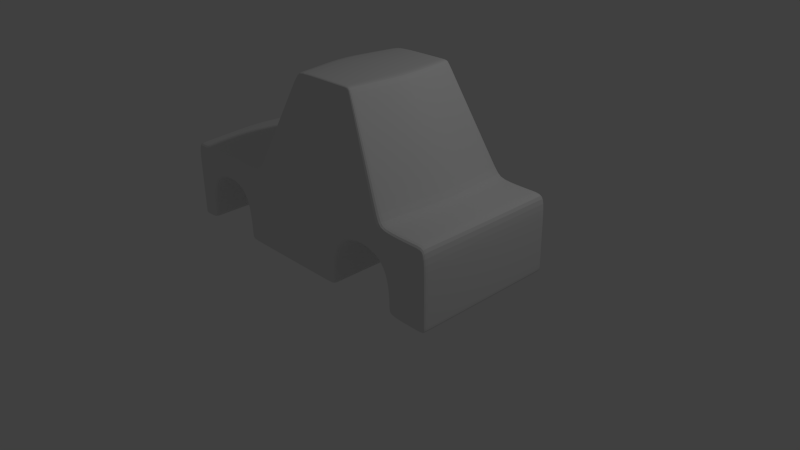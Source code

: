 # Source: little_car.blend  (saved by Blender 2.74.0; exported with 4.5.12 LTS)
import bpy
from mathutils import Matrix  # noqa: F401  (used for matrix-valued properties, if any)

bpy.ops.wm.read_factory_settings(use_empty=True)
scene = bpy.context.scene
scene.name = 'Scene'

# ---- collections
col_collection_1 = bpy.data.collections.new('Collection 1'); scene.collection.children.link(col_collection_1)

# ---- materials (node trees are filled in below, after node groups)
mat_material = bpy.data.materials.new('Material')
mat_material.alpha_threshold = 0.0
mat_material.use_transparent_shadow = False
mat_material.roughness = 0.5
mat_material.line_color = (0.0, 0.0, 0.0, 1.0)

# ---- material node trees

# ---- world
world_world = bpy.data.worlds.new('World'); scene.world = world_world
world_world.color = (0.05088, 0.05088, 0.05088)
world_world.use_sun_shadow = False
world_world.sun_shadow_jitter_overblur = 0.0
world_world.cycles.sampling_method = 'MANUAL'
world_world.cycles.sample_map_resolution = 256

# ---- cameras
cam_camera = bpy.data.cameras.new('Camera')
cam_camera.clip_end = 100.0
cam_camera.lens = 35.0
cam_camera.sensor_width = 32.0
cam_camera.sensor_height = 18.0
cam_camera.ortho_scale = 7.314
cam_camera.dof.focus_distance = 0.0
cam_camera.dof.aperture_fstop = 128.0

# ---- lights
light_lamp = bpy.data.lights.new('Lamp', 'POINT')
light_lamp.transmission_factor = 0.0
light_lamp.cutoff_distance = 30.0
light_lamp.energy = 100.0
light_lamp.shadow_buffer_clip_start = 1.001
light_lamp.shadow_soft_size = 0.1
light_lamp.shadow_maximum_resolution = 0.006
light_lamp.use_absolute_resolution = True
light_lamp.cycles.use_multiple_importance_sampling = False

# ---- meshes
me_cube = bpy.data.meshes.new('Cube')
me_cube.from_pydata([(1.339, 1.0, 0.1302), (1.339, -1.0, 0.1302), (-1.0, -1.0, 0.1302), (-1.0, 1.0, 0.1302), (1.246, 1.0, 1.159), (1.246, -1.0, 1.159), (-1.0, -1.0, 1.159), (-1.0, 1.0, 1.159), (-2.327, -1.0, 0.1302), (-2.327, 1.0, 0.1302), (-2.327, -1.0, 1.159), (-2.327, 1.0, 1.159), (0.5468, 0.7703, 2.511), (0.5468, -0.7703, 2.511), (-0.3587, 0.7703, 2.511), (-0.3587, -0.7703, 2.511), (1.918, 1.0, 0.1302), (1.918, -1.0, 0.1302), (1.918, 1.0, 1.159), (1.918, -1.0, 1.159), (-1.995, -1.0, 1.159), (-1.664, -1.0, 1.159), (-1.332, -1.0, 1.159), (-1.332, 1.0, 1.159), (-1.664, 1.0, 1.159), (-1.995, 1.0, 1.159), (-1.258, 1.0, 0.1302), (-2.088, 1.0, 0.1302), (-2.088, -1.0, 0.1302), (-1.258, -1.0, 0.1302), (1.339, 1.0, 0.4487), (1.246, 1.0, 0.7733), (1.339, -1.0, 0.4487), (1.246, -1.0, 0.7733), (-1.0, -1.0, 0.4487), (-1.0, -1.0, 0.7733), (-1.0, 1.0, 0.4487), (-1.0, 1.0, 0.7733), (-2.327, -1.0, 0.4487), (-2.327, -1.0, 0.7733), (-2.327, 1.0, 0.4487), (-2.327, 1.0, 0.7733), (1.918, 1.0, 0.4487), (1.918, 1.0, 0.7733), (1.918, -1.0, 0.4487), (1.918, -1.0, 0.7733), (-1.332, -1.0, 0.7733), (-1.258, -1.0, 0.4487), (-1.664, -1.0, 0.8594), (-1.995, -1.0, 0.7733), (-2.088, -1.0, 0.4487), (-1.258, 1.0, 0.4487), (-1.332, 1.0, 0.7733), (-1.664, 1.0, 0.8594), (-2.088, 1.0, 0.4487), (-1.995, 1.0, 0.7733), (0.907, 1.0, 1.159), (0.907, -1.0, 1.159), (0.4559, 0.7703, 2.511), (0.4559, -0.7703, 2.511), (0.907, 1.0, 0.8789), (0.907, -1.0, 0.8789), (0.4303, 1.0, 0.1302), (0.4303, -1.0, 0.1302), (0.5454, 1.0, 1.159), (0.5454, -1.0, 1.159), (0.341, 0.7703, 2.511), (0.341, -0.7703, 2.511), (0.5454, 1.0, 0.7733), (0.4303, 1.0, 0.4487), (0.4303, -1.0, 0.4487), (0.5454, -1.0, 0.7733), (0.2607, 1.0, 0.1302), (0.2607, -1.0, 0.1302), (0.2607, 1.0, 1.159), (0.2607, -1.0, 1.159), (0.2121, 0.7703, 2.511), (0.2121, -0.7703, 2.511), (0.2607, 1.0, 0.7733), (0.2607, 1.0, 0.4487), (0.2607, -1.0, 0.4487), (0.2607, -1.0, 0.7733), (1.339, -5.96e-08, 0.1302), (-1.0, 2.98e-07, 0.1302), (1.338, -5.364e-07, 1.159), (-1.15, 1.788e-07, 1.159), (-2.464, 2.98e-07, 0.1302), (-2.464, 1.788e-07, 1.159), (0.6391, -4.768e-07, 2.511), (-0.5088, 1.192e-07, 2.511), (1.918, -5.96e-08, 0.1302), (1.918, -5.364e-07, 1.159), (-1.258, 2.98e-07, 0.1302), (-2.088, 2.98e-07, 0.1302), (-1.482, 1.788e-07, 1.159), (-1.814, 1.788e-07, 1.159), (-2.146, 1.788e-07, 1.159), (-1.664, 2.384e-07, 0.8594), (-1.332, 2.384e-07, 0.7733), (-1.995, 2.384e-07, 0.7733), (-2.088, 2.384e-07, 0.4487), (1.918, -2.384e-07, 0.4487), (1.918, -3.576e-07, 0.7733), (-2.464, 2.384e-07, 0.4487), (-2.464, 1.788e-07, 0.7733), (-1.258, 2.384e-07, 0.4487), (0.4559, -4.172e-07, 2.511), (0.4303, -1.192e-07, 0.4487), (0.341, -2.98e-07, 2.511), (0.4303, 5.96e-08, 0.1302), (0.5454, -2.384e-07, 0.7733), (1.339, -2.384e-07, 0.4487), (1.246, -3.576e-07, 0.7733), (0.907, -2.98e-07, 0.8789), (0.2121, -2.384e-07, 2.511), (0.2607, 5.96e-08, 0.1302), (-1.0, 0.5, 0.1302), (-1.075, 0.5, 1.159), (-2.396, 0.5, 0.1302), (-2.396, 0.5, 1.159), (-0.4337, 0.3852, 2.511), (-1.258, 0.5, 0.1302), (-2.088, 0.5, 0.1302), (-2.088, 0.5, 0.4487), (-2.396, 0.5, 0.4487), (-2.396, 0.5, 0.7733), (-1.258, 0.5, 0.4487), (0.4303, 0.5, 0.4487), (0.4303, 0.5, 0.1302), (0.5454, 0.5, 0.7733), (0.2607, 0.5, 0.1302), (1.339, 0.5, 0.1302), (1.292, 0.5, 1.159), (0.5929, 0.3852, 2.511), (1.918, 0.5, 0.1302), (1.918, 0.5, 1.159), (-1.407, 0.5, 1.159), (-1.739, 0.5, 1.159), (-2.071, 0.5, 1.159), (-1.664, 0.5, 0.8594), (-1.332, 0.5, 0.7733), (-1.995, 0.5, 0.7733), (1.918, 0.5, 0.4487), (1.918, 0.5, 0.7733), (0.4559, 0.3852, 2.511), (0.341, 0.3852, 2.511), (1.339, 0.5, 0.4487), (1.246, 0.5, 0.7733), (0.907, 0.5, 0.8789), (0.2121, 0.3852, 2.511), (1.339, -0.5, 0.1302), (1.292, -0.5, 1.159), (0.5929, -0.3852, 2.511), (1.918, -0.5, 0.1302), (1.918, -0.5, 1.159), (-1.407, -0.5, 1.159), (-1.739, -0.5, 1.159), (-2.071, -0.5, 1.159), (-1.664, -0.5, 0.8594), (-1.332, -0.5, 0.7733), (-1.995, -0.5, 0.7733), (1.918, -0.5, 0.4487), (1.918, -0.5, 0.7733), (0.4559, -0.3852, 2.511), (0.341, -0.3852, 2.511), (1.339, -0.5, 0.4487), (1.246, -0.5, 0.7733), (0.907, -0.5, 0.8789), (0.2121, -0.3852, 2.511), (-1.0, -0.5, 0.1302), (-1.075, -0.5, 1.159), (-2.396, -0.5, 0.1302), (-2.396, -0.5, 1.159), (-0.4337, -0.3852, 2.511), (-1.258, -0.5, 0.1302), (-2.088, -0.5, 0.1302), (-2.088, -0.5, 0.4487), (-2.396, -0.5, 0.4487), (-2.396, -0.5, 0.7733), (-1.258, -0.5, 0.4487), (0.4303, -0.5, 0.4487), (0.4303, -0.5, 0.1302), (0.5454, -0.5, 0.7733), (0.2607, -0.5, 0.1302), (-1.0, 0.9139, 0.1302), (-1.013, 0.9139, 1.159), (-2.339, 0.9139, 0.1302), (-2.339, 0.9139, 1.159), (-0.3716, 0.704, 2.511), (-1.258, 0.9139, 0.1302), (-2.088, 0.9139, 0.1302), (-2.088, 0.9139, 0.4487), (-2.339, 0.9139, 0.4487), (-2.339, 0.9139, 0.7733), (-1.258, 0.9139, 0.4487), (0.4303, 0.9139, 0.4487), (0.4303, 0.9139, 0.1302), (0.5454, 0.9139, 0.7733), (0.2607, 0.9139, 0.1302), (1.339, 0.9139, 0.1302), (1.254, 0.9139, 1.159), (0.5547, 0.704, 2.511), (1.918, 0.9139, 0.1302), (1.918, 0.9139, 1.159), (-1.345, 0.9139, 1.159), (-1.677, 0.9139, 1.159), (-2.008, 0.9139, 1.159), (-1.664, 0.9139, 0.8594), (-1.332, 0.9139, 0.7733), (-1.995, 0.9139, 0.7733), (1.918, 0.9139, 0.4487), (1.918, 0.9139, 0.7733), (0.4559, 0.704, 2.511), (0.341, 0.704, 2.511), (1.339, 0.9139, 0.4487), (1.246, 0.9139, 0.7733), (0.907, 0.9139, 0.8789), (0.2121, 0.704, 2.511), (1.339, -0.9444, 0.1302), (1.251, -0.9444, 1.159), (0.5519, -0.7275, 2.511), (1.918, -0.9444, 0.1302), (1.918, -0.9444, 1.159), (-1.34, -0.9444, 1.159), (-1.672, -0.9444, 1.159), (-2.004, -0.9444, 1.159), (-1.664, -0.9444, 0.8594), (-1.332, -0.9444, 0.7733), (-1.995, -0.9444, 0.7733), (1.918, -0.9444, 0.4487), (1.918, -0.9444, 0.7733), (0.4559, -0.7275, 2.511), (0.341, -0.7275, 2.511), (1.339, -0.9444, 0.4487), (1.246, -0.9444, 0.7733), (0.907, -0.9444, 0.8789), (0.2121, -0.7275, 2.511), (-1.0, -0.9444, 0.1302), (-1.008, -0.9444, 1.159), (-2.335, -0.9444, 0.1302), (-2.335, -0.9444, 1.159), (-0.367, -0.7275, 2.511), (-1.258, -0.9444, 0.1302), (-2.088, -0.9444, 0.1302), (-2.088, -0.9444, 0.4487), (-2.335, -0.9444, 0.4487), (-2.335, -0.9444, 0.7733), (-1.258, -0.9444, 0.4487), (0.4303, -0.9444, 0.4487), (0.4303, -0.9444, 0.1302), (0.5454, -0.9444, 0.7733), (0.2607, -0.9444, 0.1302), (-0.3922, 0.7823, 2.441), (-0.3922, -0.7823, 2.441), (0.5834, -0.7823, 2.441), (0.5834, 0.7823, 2.441), (0.4795, 0.7823, 2.441), (0.4795, -0.7823, 2.441), (0.3517, -0.7823, 2.441), (0.3517, 0.7823, 2.441), (0.2146, -0.7823, 2.441), (0.2146, 0.7823, 2.441), (0.6756, -4.8e-07, 2.441), (-0.5423, 1.223e-07, 2.441), (-0.4673, 0.3912, 2.441), (0.6295, 0.3912, 2.441), (0.6295, -0.3912, 2.441), (-0.4673, -0.3912, 2.441), (-0.4051, 0.715, 2.441), (0.5913, 0.715, 2.441), (0.5885, -0.7388, 2.441), (-0.4005, -0.7388, 2.441), (-0.97, 0.9893, 1.223), (1.213, 0.9893, 1.223), (-0.97, -0.9893, 1.223), (1.213, -0.9893, 1.223), (0.8859, 0.9893, 1.223), (0.8859, -0.9893, 1.223), (0.5358, -0.9893, 1.223), (0.5358, 0.9893, 1.223), (0.2584, -0.9893, 1.223), (0.2584, 0.9893, 1.223), (1.306, -5.337e-07, 1.223), (-1.12, 1.76e-07, 1.223), (-1.045, 0.4946, 1.223), (1.259, 0.4946, 1.223), (1.259, -0.4946, 1.223), (-1.045, -0.4946, 1.223), (-0.9829, 0.9041, 1.223), (1.221, 0.9041, 1.223), (1.218, -0.9342, 1.223), (-0.9783, -0.9342, 1.223), (-2.319, 1.0, 1.159), (-2.321, 1.0, 0.1302), (-2.319, -1.0, 1.159), (-2.321, -1.0, 0.1302), (-2.321, -1.0, 0.4487), (-2.319, -1.0, 0.7733), (-2.319, 1.0, 0.7733), (-2.321, 1.0, 0.4487), (-2.454, 2.98e-07, 0.1302), (-2.456, 1.788e-07, 1.159), (-2.388, 0.5, 0.1302), (-2.387, 0.5, 1.159), (-2.387, -0.5, 1.159), (-2.388, -0.5, 0.1302), (-2.332, 0.9139, 0.1302), (-2.33, 0.9139, 1.159), (-2.326, -0.9444, 1.159), (-2.328, -0.9444, 0.1302), (1.798, 1.0, 1.159), (1.798, -1.0, 1.159), (1.814, -1.0, 0.1302), (1.814, 1.0, 0.1302), (1.814, 1.0, 0.4487), (1.798, 1.0, 0.7733), (1.798, -1.0, 0.7733), (1.814, -1.0, 0.4487), (1.814, -5.96e-08, 0.1302), (1.814, -5.364e-07, 1.159), (1.806, 0.5, 1.159), (1.814, 0.5, 0.1302), (1.814, -0.5, 0.1302), (1.806, -0.5, 1.159), (1.799, 0.9139, 1.159), (1.814, 0.9139, 0.1302), (1.814, -0.9444, 0.1302), (1.799, -0.9444, 1.159), (-2.088, -1.0, 0.1812), (-2.327, -1.0, 0.1812), (-2.327, 1.0, 0.1812), (-2.088, 1.0, 0.1812), (-2.464, 2.885e-07, 0.1812), (-2.088, 2.885e-07, 0.1812), (-2.088, 0.5, 0.1812), (-2.396, 0.5, 0.1812), (-2.396, -0.5, 0.1812), (-2.088, -0.5, 0.1812), (-2.088, 0.9139, 0.1812), (-2.339, 0.9139, 0.1812), (-2.335, -0.9444, 0.1812), (-2.088, -0.9444, 0.1812), (-2.321, -1.0, 0.1812), (-2.321, 1.0, 0.1812), (-1.258, -1.0, 0.1662), (-1.0, -1.0, 0.1662), (-1.0, 1.0, 0.1662), (-1.258, 1.0, 0.1662), (0.4303, -1.0, 0.1662), (0.4303, 1.0, 0.1662), (0.2607, -1.0, 0.1662), (0.2607, 1.0, 0.1662), (0.4303, 3.942e-08, 0.1662), (-1.258, 2.913e-07, 0.1662), (-1.258, 0.5, 0.1662), (0.4303, 0.5, 0.1662), (0.4303, -0.5, 0.1662), (-1.258, -0.5, 0.1662), (0.4303, 0.9139, 0.1662), (-1.258, 0.9139, 0.1662), (0.4303, -0.9444, 0.1662), (-1.258, -0.9444, 0.1662), (1.339, 1.0, 0.1919), (1.339, -1.0, 0.1919), (1.918, 1.0, 0.1919), (1.918, -1.0, 0.1919), (1.339, -9.421e-08, 0.1919), (1.918, -9.421e-08, 0.1919), (1.918, 0.5, 0.1919), (1.339, 0.5, 0.1919), (1.339, -0.5, 0.1919), (1.918, -0.5, 0.1919), (1.918, 0.9139, 0.1919), (1.339, 0.9139, 0.1919), (1.339, -0.9444, 0.1919), (1.918, -0.9444, 0.1919), (1.814, 1.0, 0.1919), (1.814, -1.0, 0.1919)], [], [(251, 73, 2, 237), (271, 253, 15, 241), (327, 311, 19, 222), (81, 75, 6, 35), (307, 292, 11, 187), (351, 72, 3, 346), (193, 187, 11, 41), (343, 293, 9, 330), (297, 294, 10, 39), (309, 295, 8, 239), (236, 241, 15, 77), (257, 254, 13, 59), (261, 252, 14, 76), (269, 255, 12, 201), (230, 222, 19, 45), (377, 312, 17, 365), (315, 310, 18, 43), (325, 313, 16, 202), (237, 2, 29, 242), (35, 6, 22, 46), (46, 22, 21, 48), (48, 21, 20, 49), (346, 3, 26, 347), (185, 7, 23, 204), (204, 23, 24, 205), (205, 24, 25, 206), (24, 53, 55, 25), (207, 53, 52, 208), (23, 52, 53, 24), (207, 209, 55, 53), (7, 37, 52, 23), (37, 36, 51, 52), (209, 191, 54, 55), (341, 244, 50, 328), (345, 34, 47, 344), (34, 35, 46, 47), (376, 314, 42, 364), (314, 315, 43, 42), (311, 316, 45, 19), (316, 317, 44, 45), (375, 229, 44, 365), (229, 230, 45, 44), (342, 296, 38, 329), (296, 297, 39, 38), (292, 298, 41, 11), (298, 299, 40, 41), (339, 192, 40, 330), (192, 193, 41, 40), (74, 78, 37, 7), (78, 79, 36, 37), (350, 80, 34, 345), (80, 81, 35, 34), (361, 344, 47, 247), (208, 52, 51, 194), (4, 31, 60, 56), (255, 256, 58, 12), (258, 257, 59, 67), (220, 231, 59, 13), (33, 5, 57, 61), (260, 258, 67, 77), (360, 348, 63, 249), (56, 60, 68, 64), (256, 259, 66, 58), (231, 232, 67, 59), (61, 57, 65, 71), (248, 250, 71, 70), (373, 214, 30, 362), (234, 233, 32, 33), (235, 234, 33, 61), (250, 235, 61, 71), (253, 260, 77, 15), (70, 71, 81, 80), (348, 70, 80, 350), (68, 69, 79, 78), (64, 68, 78, 74), (259, 261, 76, 66), (232, 236, 77, 67), (349, 62, 72, 351), (71, 65, 75, 81), (249, 63, 73, 251), (128, 109, 115, 130), (145, 149, 114, 108), (129, 148, 113, 110), (148, 147, 112, 113), (147, 146, 111, 112), (370, 165, 111, 366), (127, 129, 110, 107), (144, 145, 108, 106), (355, 352, 109, 128), (133, 144, 106, 88), (159, 98, 105, 179), (354, 353, 105, 126), (177, 178, 104, 103), (336, 177, 103, 332), (142, 143, 102, 101), (368, 142, 101, 367), (334, 123, 100, 333), (160, 176, 100, 99), (158, 160, 99, 97), (158, 97, 98, 159), (156, 95, 96, 157), (155, 94, 95, 156), (170, 85, 94, 155), (116, 83, 92, 121), (322, 318, 90, 153), (143, 135, 91, 102), (266, 262, 88, 152), (149, 120, 89, 114), (302, 300, 86, 118), (178, 172, 87, 104), (304, 301, 87, 172), (320, 319, 91, 135), (264, 263, 89, 120), (130, 115, 83, 116), (198, 130, 116, 184), (268, 264, 120, 188), (324, 320, 135, 203), (306, 302, 118, 186), (217, 188, 120, 149), (211, 203, 135, 143), (184, 116, 121, 189), (338, 191, 123, 334), (372, 210, 142, 368), (210, 211, 143, 142), (359, 354, 126, 194), (201, 212, 144, 133), (358, 355, 128, 196), (212, 213, 145, 144), (195, 197, 129, 127), (215, 214, 146, 147), (216, 215, 147, 148), (197, 216, 148, 129), (213, 217, 149, 145), (196, 128, 130, 198), (366, 111, 146, 369), (98, 140, 126, 105), (103, 104, 125, 124), (332, 103, 124, 335), (99, 100, 123, 141), (97, 99, 141, 139), (97, 139, 140, 98), (95, 137, 138, 96), (94, 136, 137, 95), (85, 117, 136, 94), (318, 321, 134, 90), (262, 265, 133, 88), (104, 87, 119, 125), (301, 303, 119, 87), (308, 304, 172, 240), (246, 240, 172, 178), (270, 266, 152, 220), (326, 322, 153, 221), (238, 170, 155, 223), (223, 155, 156, 224), (224, 156, 157, 225), (226, 158, 159, 227), (226, 228, 160, 158), (228, 244, 176, 160), (340, 245, 177, 336), (245, 246, 178, 177), (227, 159, 179, 247), (374, 233, 165, 370), (109, 181, 183, 115), (108, 114, 168, 164), (110, 113, 167, 182), (113, 112, 166, 167), (112, 111, 165, 166), (107, 110, 182, 180), (106, 108, 164, 163), (352, 356, 181, 109), (88, 106, 163, 152), (353, 357, 179, 105), (101, 102, 162, 161), (367, 101, 161, 371), (333, 100, 176, 337), (83, 169, 174, 92), (102, 91, 154, 162), (114, 89, 173, 168), (300, 305, 171, 86), (319, 323, 154, 91), (263, 267, 173, 89), (115, 183, 169, 83), (62, 196, 198, 72), (66, 76, 217, 213), (68, 60, 216, 197), (60, 31, 215, 216), (31, 30, 214, 215), (69, 68, 197, 195), (58, 66, 213, 212), (349, 358, 196, 62), (12, 58, 212, 201), (347, 359, 194, 51), (42, 43, 211, 210), (364, 42, 210, 372), (331, 54, 191, 338), (3, 184, 189, 26), (43, 18, 203, 211), (76, 14, 188, 217), (293, 306, 186, 9), (310, 324, 203, 18), (252, 268, 188, 14), (72, 198, 184, 3), (369, 146, 214, 373), (140, 208, 194, 126), (124, 125, 193, 192), (335, 124, 192, 339), (141, 123, 191, 209), (139, 141, 209, 207), (139, 207, 208, 140), (137, 205, 206, 138), (136, 204, 205, 137), (117, 185, 204, 136), (321, 325, 202, 134), (265, 269, 201, 133), (125, 119, 187, 193), (303, 307, 187, 119), (363, 32, 233, 374), (46, 227, 247, 47), (38, 39, 246, 245), (329, 38, 245, 340), (49, 50, 244, 228), (48, 49, 228, 226), (48, 226, 227, 46), (21, 224, 225, 20), (22, 223, 224, 21), (6, 238, 223, 22), (312, 326, 221, 17), (254, 270, 220, 13), (39, 10, 240, 246), (294, 308, 240, 10), (181, 249, 251, 183), (164, 168, 236, 232), (182, 167, 235, 250), (167, 166, 234, 235), (166, 165, 233, 234), (180, 182, 250, 248), (163, 164, 232, 231), (356, 360, 249, 181), (152, 163, 231, 220), (357, 361, 247, 179), (161, 162, 230, 229), (371, 161, 229, 375), (337, 176, 244, 341), (169, 237, 242, 174), (162, 154, 222, 230), (168, 173, 241, 236), (305, 309, 239, 171), (323, 327, 222, 154), (267, 271, 241, 173), (183, 251, 237, 169), (287, 291, 271, 267), (275, 290, 270, 254), (285, 289, 269, 265), (272, 288, 268, 252), (283, 287, 267, 263), (290, 286, 266, 270), (282, 285, 265, 262), (288, 284, 264, 268), (284, 283, 263, 264), (286, 282, 262, 266), (279, 281, 261, 259), (274, 280, 260, 253), (276, 279, 259, 256), (280, 278, 258, 260), (278, 277, 257, 258), (273, 276, 256, 255), (289, 273, 255, 269), (281, 272, 252, 261), (277, 275, 254, 257), (291, 274, 253, 271), (238, 6, 274, 291), (57, 5, 275, 277), (74, 7, 272, 281), (200, 4, 273, 289), (4, 56, 276, 273), (65, 57, 277, 278), (75, 65, 278, 280), (56, 64, 279, 276), (6, 75, 280, 274), (64, 74, 281, 279), (151, 84, 282, 286), (117, 85, 283, 284), (185, 117, 284, 288), (84, 132, 285, 282), (219, 151, 286, 290), (85, 170, 287, 283), (7, 185, 288, 272), (132, 200, 289, 285), (5, 219, 290, 275), (170, 238, 291, 287), (175, 243, 309, 305), (20, 225, 308, 294), (138, 206, 307, 303), (27, 190, 306, 293), (93, 175, 305, 300), (225, 157, 304, 308), (96, 138, 303, 301), (190, 122, 302, 306), (157, 96, 301, 304), (122, 93, 300, 302), (55, 54, 299, 298), (25, 55, 298, 292), (50, 49, 297, 296), (328, 50, 296, 342), (243, 28, 295, 309), (49, 20, 294, 297), (331, 27, 293, 343), (206, 25, 292, 307), (151, 219, 327, 323), (1, 218, 326, 312), (131, 199, 325, 321), (4, 200, 324, 310), (84, 151, 323, 319), (218, 150, 322, 326), (82, 131, 321, 318), (200, 132, 320, 324), (132, 84, 319, 320), (150, 82, 318, 322), (33, 32, 317, 316), (5, 33, 316, 311), (30, 31, 315, 314), (362, 30, 314, 376), (199, 0, 313, 325), (31, 4, 310, 315), (363, 1, 312, 377), (219, 5, 311, 327), (54, 331, 343, 299), (28, 328, 342, 295), (175, 337, 341, 243), (8, 329, 340, 239), (118, 335, 339, 186), (27, 331, 338, 190), (93, 333, 337, 175), (239, 340, 336, 171), (86, 332, 335, 118), (190, 338, 334, 122), (122, 334, 333, 93), (171, 336, 332, 86), (186, 339, 330, 9), (295, 342, 329, 8), (243, 341, 328, 28), (299, 343, 330, 40), (174, 242, 361, 357), (180, 248, 360, 356), (26, 189, 359, 347), (69, 195, 358, 349), (92, 174, 357, 353), (107, 180, 356, 352), (195, 127, 355, 358), (189, 121, 354, 359), (121, 92, 353, 354), (127, 107, 352, 355), (69, 349, 351, 79), (63, 348, 350, 73), (248, 70, 348, 360), (242, 29, 344, 361), (73, 350, 345, 2), (2, 345, 344, 29), (36, 346, 347, 51), (79, 351, 346, 36), (32, 363, 377, 317), (0, 362, 376, 313), (153, 371, 375, 221), (1, 363, 374, 218), (131, 369, 373, 199), (16, 364, 372, 202), (90, 367, 371, 153), (218, 374, 370, 150), (82, 366, 369, 131), (202, 372, 368, 134), (134, 368, 367, 90), (150, 370, 366, 82), (199, 373, 362, 0), (221, 375, 365, 17), (313, 376, 364, 16), (317, 377, 365, 44)])
me_cube.materials.append(mat_material)
me_cube.use_remesh_preserve_volume = False
me_cube.use_remesh_preserve_attributes = False
me_cube.use_mirror_vertex_groups = False
me_cube.update()

# ---- objects
ob_cube = bpy.data.objects.new('Cube', me_cube)
ob_lamp = bpy.data.objects.new('Lamp', light_lamp)
ob_camera = bpy.data.objects.new('Camera', cam_camera)

# ---- transforms, parenting, visibility, modifiers, constraints
ob_cube.location = (0.0, 0.0, 0.0)
ob_cube.lock_rotations_4d = False
ob_cube.empty_display_type = 'ARROWS'
ob_cube.lineart.crease_threshold = 0.0
_m = ob_cube.modifiers.new('Subsurf', 'SUBSURF')
_m.uv_smooth = 'PRESERVE_CORNERS'
_m.quality = 2
_m.levels = 2
_m.show_only_control_edges = False
ob_lamp.location = (4.076, 1.005, 5.904)
ob_lamp.rotation_euler = (0.6503, 0.05522, 1.866)
ob_lamp.lock_rotations_4d = False
ob_lamp.empty_display_type = 'ARROWS'
ob_lamp.color = (0.0, 0.0, 0.0, 0.0)
ob_lamp.lineart.crease_threshold = 0.0
ob_camera.location = (7.481, -6.508, 5.344)
ob_camera.rotation_euler = (1.109, 0.01082, 0.8149)
ob_camera.lock_rotations_4d = False
ob_camera.empty_display_type = 'ARROWS'
ob_camera.color = (0.0, 0.0, 0.0, 0.0)
ob_camera.display_type = 'WIRE'
ob_camera.lineart.crease_threshold = 0.0

# ---- collection membership
col_collection_1.objects.link(ob_cube)
col_collection_1.objects.link(ob_lamp)
col_collection_1.objects.link(ob_camera)

# ---- scene / render settings (as saved in the file)
scene.camera = ob_camera
scene.frame_start = 1; scene.frame_end = 250; scene.frame_set(1)
scene.render.engine = 'BLENDER_EEVEE_NEXT'
scene.render.resolution_percentage = 50
scene.render.dither_intensity = 0.0
scene.cycles.use_denoising = False
scene.cycles.samples = 10
scene.cycles.sampling_pattern = 'TABULATED_SOBOL'
scene.cycles.light_sampling_threshold = 0.0
scene.cycles.use_adaptive_sampling = False
scene.cycles.use_light_tree = False
scene.cycles.blur_glossy = 0.0
scene.cycles.pixel_filter_type = 'GAUSSIAN'
scene.cycles.sample_clamp_indirect = 0.0
scene.view_settings.view_transform = 'Standard'
bpy.context.view_layer.update()
